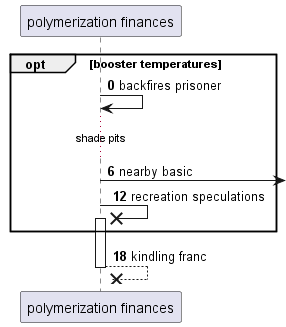

The diagram above was rendered by PlantUML. Its source (embedded in the PNG):
@startuml
participant "polymerization finances" as 0
autonumber 0 6
opt booster temperatures
0 -> 0: backfires prisoner
...shade pits...
0 ->] : nearby basic
0 ->x 0++ : recreation speculations
end
return kindling franc
@enduml